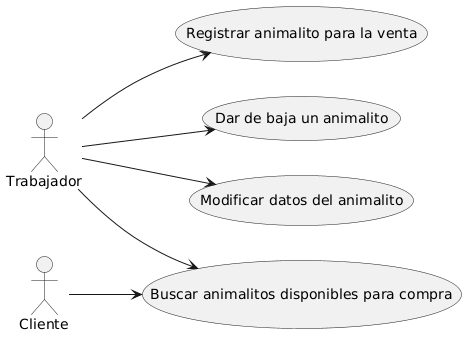

The diagram above was rendered by PlantUML. Its source (embedded in the PNG):
@startuml
left to right direction
actor Trabajador
actor Cliente   

Trabajador --> (Registrar animalito para la venta)
Trabajador --> (Dar de baja un animalito)
Trabajador --> (Modificar datos del animalito)
Trabajador --> (Buscar animalitos disponibles para compra)
Cliente --> (Buscar animalitos disponibles para compra)
@enduml